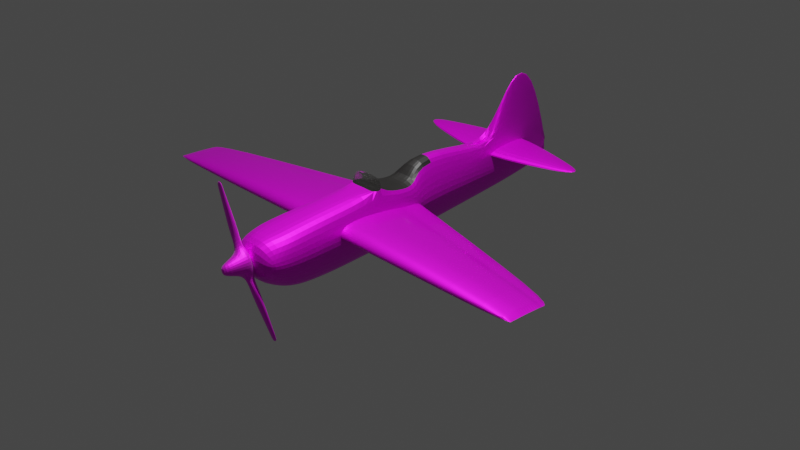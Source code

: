 # Source: StuntPlaneFinalCopy.blend  (saved by Blender 3.4.6; exported with 4.5.12 LTS)
import bpy
from mathutils import Matrix  # noqa: F401  (used for matrix-valued properties, if any)

bpy.ops.wm.read_factory_settings(use_empty=True)
scene = bpy.context.scene
scene.name = 'Scene'

# ---- collections
col_collection = bpy.data.collections.new('Collection'); scene.collection.children.link(col_collection)

# ---- images (referenced by path relative to the original .blend; pixels are not part of the script)
import os
ASSET_DIR = os.environ.get("B2B_ASSET_DIR", "")  # directory of the original .blend (textures are referenced by path, not embedded)
HERE = os.path.dirname(os.path.abspath(__file__))  # packed textures are extracted next to this script under _unpacked/

def load_image(name, relpath, width, height, colorspace="sRGB"):
    """Load a texture the original file referenced (path relative to the .blend, or extracted next to this script)."""
    p = next((c for c in (os.path.join(HERE, relpath), os.path.join(ASSET_DIR, relpath)) if relpath and os.path.exists(c)), "")
    if p:
        img = bpy.data.images.load(p, check_existing=True)
        img.name = name
    else:  # same state as the original file: an image datablock whose file is absent (Cycles renders it pink)
        img = bpy.data.images.new(name, width, height)
        img.source = "FILE"
        img.filepath = "//" + (relpath or name)
    img.colorspace_settings.name = colorspace
    return img
img_planecolour = load_image('PlaneColour', 'TexturePaint/PlaneColour.png', 1024, 1024, 'sRGB')
img_wing_base_color = load_image('Wing Base Color', 'TexturePaint/Wing Base Color.png', 1024, 1024, 'sRGB')
img_reartailwings_base_color = load_image('RearTailWings Base Color', 'TexturePaint/RearTailWings Base Color.png', 1024, 1024, 'sRGB')
img_propeller_base_color = load_image('Propeller Base Color', 'TexturePaint/Propeller Base Color.png', 1024, 1024, 'sRGB')

# ---- materials (node trees are filled in below, after node groups)
mat_planebody = bpy.data.materials.new('PlaneBody')
mat_planebody.alpha_threshold = 0.0
mat_planebody.use_backface_culling = True
mat_planebody.use_transparent_shadow = False
mat_planebody.roughness = 0.5
mat_planebody.line_color = (0.0, 0.0, 0.0, 1.0)
mat_glass = bpy.data.materials.new('Glass')
mat_glass.surface_render_method = 'BLENDED'
mat_glass.blend_method = 'BLEND'
mat_glass.refraction_depth = 2.0
mat_cabin = bpy.data.materials.new('Cabin')
mat_cabin.use_transparent_shadow = False
mat_wings = bpy.data.materials.new('Wings')
mat_wings.use_transparent_shadow = False
mat_reartailwing = bpy.data.materials.new('RearTailWing')
mat_reartailwing.use_transparent_shadow = False
mat_propeller = bpy.data.materials.new('Propeller')
mat_propeller.use_transparent_shadow = False

# ---- material node trees
mat_planebody.use_nodes = True; mat_planebody.node_tree.nodes.clear()
_N = mat_planebody.node_tree.nodes; _L = mat_planebody.node_tree.links
n0 = _N.new('ShaderNodeOutputMaterial'); n0.name = 'Material Output'; n0.location = (326, 844)
n1 = _N.new('ShaderNodeBsdfPrincipled'); n1.name = 'Principled BSDF'; n1.location = (36, 844)
n1.distribution = 'GGX'
n1.subsurface_method = 'RANDOM_WALK_SKIN'
n1.inputs[1].default_value = 0.8
n1.inputs[3].default_value = 1.45
n1.inputs[19].default_value = 0.2
n1.inputs[20].default_value = 0.02091
n1.inputs[27].default_value = (0.0, 0.0, 0.0, 1.0)
n1.inputs[28].default_value = 1.0
n2 = _N.new('ShaderNodeTexImage'); n2.name = 'Image Texture'; n2.location = (-254, 824)
n2.image = img_planecolour
_L.new(n1.outputs[0], n0.inputs[0])
_L.new(n2.outputs[0], n1.inputs[0])
n0.is_active_output = True
mat_glass.use_nodes = True; mat_glass.node_tree.nodes.clear()
_N = mat_glass.node_tree.nodes; _L = mat_glass.node_tree.links
n0 = _N.new('ShaderNodeBsdfPrincipled'); n0.name = 'Principled BSDF'; n0.location = (10, 300)
n0.distribution = 'GGX'
n0.subsurface_method = 'RANDOM_WALK_SKIN'
n0.inputs[0].default_value = (0.4367, 0.4386, 0.4095, 1.0)
n0.inputs[2].default_value = 0.1
n0.inputs[3].default_value = 1.45
n0.inputs[4].default_value = 0.4094
n0.inputs[18].default_value = 1.0
n0.inputs[27].default_value = (0.0, 0.0, 0.0, 1.0)
n1 = _N.new('ShaderNodeOutputMaterial'); n1.name = 'Material Output'; n1.location = (300, 300)
n1.target = 'CYCLES'
n2 = _N.new('ShaderNodeOutputMaterial'); n2.name = 'Material Output.001'; n2.location = (0, 0)
n2.target = 'EEVEE'
n3 = _N.new('ShaderNodeMixShader'); n3.name = 'Mix Shader'; n3.location = (0, 0)
n3.label = 'Disable Shadow'
n3.hide = True
n4 = _N.new('ShaderNodeLightPath'); n4.name = 'Light Path'; n4.location = (0, 0)
n4.hide = True
n5 = _N.new('ShaderNodeBsdfTransparent'); n5.name = 'Transparent BSDF'; n5.location = (0, 0)
n5.hide = True
_L.new(n0.outputs[0], n1.inputs[0])
_L.new(n0.outputs[0], n3.inputs[1])
_L.new(n3.outputs[0], n2.inputs[0])
_L.new(n4.outputs[1], n3.inputs[0])
_L.new(n5.outputs[0], n3.inputs[2])
n1.is_active_output = True
mat_cabin.use_nodes = True; mat_cabin.node_tree.nodes.clear()
_N = mat_cabin.node_tree.nodes; _L = mat_cabin.node_tree.links
n0 = _N.new('ShaderNodeBsdfPrincipled'); n0.name = 'Principled BSDF'; n0.location = (10, 300)
n0.distribution = 'GGX'
n0.subsurface_method = 'RANDOM_WALK_SKIN'
n0.inputs[0].default_value = (0.008075, 0.007351, 0.006912, 1.0)
n0.inputs[3].default_value = 1.45
n0.inputs[27].default_value = (0.0, 0.0, 0.0, 1.0)
n0.inputs[28].default_value = 1.0
n1 = _N.new('ShaderNodeOutputMaterial'); n1.name = 'Material Output'; n1.location = (300, 300)
_L.new(n0.outputs[0], n1.inputs[0])
n1.is_active_output = True
mat_wings.use_nodes = True; mat_wings.node_tree.nodes.clear()
_N = mat_wings.node_tree.nodes; _L = mat_wings.node_tree.links
n0 = _N.new('ShaderNodeBsdfPrincipled'); n0.name = 'Principled BSDF'; n0.location = (10, 300)
n0.distribution = 'GGX'
n0.subsurface_method = 'RANDOM_WALK_SKIN'
n0.inputs[1].default_value = 0.8
n0.inputs[3].default_value = 1.45
n0.inputs[18].default_value = 0.4
n0.inputs[19].default_value = 0.2216
n0.inputs[27].default_value = (0.0, 0.0, 0.0, 1.0)
n0.inputs[28].default_value = 1.0
n1 = _N.new('ShaderNodeOutputMaterial'); n1.name = 'Material Output'; n1.location = (300, 300)
n2 = _N.new('ShaderNodeTexImage'); n2.name = 'Image Texture'; n2.location = (-280, 280)
n2.image = img_wing_base_color
_L.new(n0.outputs[0], n1.inputs[0])
_L.new(n2.outputs[0], n0.inputs[0])
n1.is_active_output = True
mat_reartailwing.use_nodes = True; mat_reartailwing.node_tree.nodes.clear()
_N = mat_reartailwing.node_tree.nodes; _L = mat_reartailwing.node_tree.links
n0 = _N.new('ShaderNodeBsdfPrincipled'); n0.name = 'Principled BSDF'; n0.location = (10, 300)
n0.distribution = 'GGX'
n0.subsurface_method = 'RANDOM_WALK_SKIN'
n0.inputs[1].default_value = 0.8
n0.inputs[3].default_value = 1.45
n0.inputs[27].default_value = (0.0, 0.0, 0.0, 1.0)
n0.inputs[28].default_value = 1.0
n1 = _N.new('ShaderNodeOutputMaterial'); n1.name = 'Material Output'; n1.location = (300, 300)
n2 = _N.new('ShaderNodeTexImage'); n2.name = 'Image Texture'; n2.location = (-280, 280)
n2.image = img_reartailwings_base_color
_L.new(n0.outputs[0], n1.inputs[0])
_L.new(n2.outputs[0], n0.inputs[0])
n1.is_active_output = True
mat_propeller.use_nodes = True; mat_propeller.node_tree.nodes.clear()
_N = mat_propeller.node_tree.nodes; _L = mat_propeller.node_tree.links
n0 = _N.new('ShaderNodeBsdfPrincipled'); n0.name = 'Principled BSDF'; n0.location = (10, 300)
n0.distribution = 'GGX'
n0.subsurface_method = 'RANDOM_WALK_SKIN'
n0.inputs[1].default_value = 0.8
n0.inputs[3].default_value = 1.45
n0.inputs[13].default_value = 0.9
n0.inputs[19].default_value = 0.183
n0.inputs[20].default_value = 0.05727
n0.inputs[24].default_value = 0.1282
n0.inputs[27].default_value = (0.0, 0.0, 0.0, 1.0)
n0.inputs[28].default_value = 1.0
n1 = _N.new('ShaderNodeOutputMaterial'); n1.name = 'Material Output'; n1.location = (300, 300)
n2 = _N.new('ShaderNodeTexImage'); n2.name = 'Image Texture'; n2.location = (-280, 280)
n2.image = img_propeller_base_color
n3 = _N.new('ShaderNodeMix'); n3.name = 'Mix'; n3.location = (-260, 180)
n3.data_type = 'RGBA'
n3.inputs[0].default_value = 0.8
n3.inputs[7].default_value = (1.0, 1.0, 1.0, 1.0)
n4 = _N.new('ShaderNodeMix'); n4.name = 'Mix.001'; n4.location = (-160, 180)
n4.data_type = 'RGBA'
n4.inputs[0].default_value = 0.5455
n4.inputs[6].default_value = (1.0, 1.0, 1.0, 1.0)
_L.new(n0.outputs[0], n1.inputs[0])
_L.new(n2.outputs[0], n0.inputs[0])
_L.new(n2.outputs[0], n3.inputs[6])
_L.new(n3.outputs[2], n4.inputs[7])
_L.new(n4.outputs[2], n0.inputs[14])
n1.is_active_output = True

# ---- world
world_world = bpy.data.worlds.new('World'); scene.world = world_world
world_world.use_nodes = True; world_world.node_tree.nodes.clear()
_N = world_world.node_tree.nodes; _L = world_world.node_tree.links
n0 = _N.new('ShaderNodeOutputWorld'); n0.name = 'World Output'; n0.location = (300, 300)
n1 = _N.new('ShaderNodeBackground'); n1.name = 'Background'; n1.location = (10, 300)
n1.inputs[0].default_value = (0.05088, 0.05088, 0.05088, 1.0)
_L.new(n1.outputs[0], n0.inputs[0])
n0.is_active_output = True
world_world.color = (0.05088, 0.05088, 0.05088)
world_world.use_sun_shadow = False
world_world.sun_shadow_jitter_overblur = 0.0

# ---- cameras
cam_camera = bpy.data.cameras.new('Camera')
cam_camera.clip_end = 100.0
cam_camera.ortho_scale = 7.314

# ---- lights
light_light = bpy.data.lights.new('Light', 'AREA')
light_light.transmission_factor = 0.0
light_light.energy = 785.4
light_light.shadow_soft_size = 0.1
light_light.shadow_maximum_resolution = 0.006
light_light.use_absolute_resolution = True
light_light.size = 0.1
light_light.size_y = 0.1

# ---- meshes
me_cube = bpy.data.meshes.new('Cube')
me_cube.from_pydata([(0.02737, 2.253, 0.2638), (0.02737, 2.253, 0.04115), (0.1074, -1.903, 0.3734), (0.1074, -1.903, 0.03167), (0.0, 2.253, 0.2638), (0.0, 2.253, 0.04115), (0.0, -1.903, 0.3734), (0.0, -1.903, 0.03167), (0.0, -0.3607, -0.153), (0.183, -0.3607, 0.508), (0.0, -0.3607, 0.508), (0.183, -0.3607, -0.153), (0.0, 0.0801, 0.4292), (0.166, 0.0801, -0.1243), (0.0, 0.0801, -0.1243), (0.166, 0.0801, 0.4292), (0.0, 0.1982, 0.6734), (0.16, 0.1982, -0.1165), (0.0, 0.1982, -0.1165), (0.07003, 0.1982, 0.6734), (0.0, -1.422, -0.1688), (0.2221, -1.422, 0.445), (0.0, -1.422, 0.445), (0.2221, -1.422, -0.1688), (0.0, 1.225, 0.4686), (0.1048, 1.225, -0.04544), (0.0, 1.225, -0.04544), (0.1048, 1.225, 0.4686), (0.0, 1.428, 0.4122), (0.09102, 1.428, -0.02969), (0.0, 1.428, -0.02969), (0.09102, 1.428, 0.4122), (0.0, -1.018, 0.4795), (0.2114, -1.018, -0.1812), (0.0, -1.018, -0.1812), (0.2114, -1.018, 0.4795), (0.0, -1.628, -0.1067), (0.2254, -1.628, 0.4192), (0.0, -1.628, 0.4192), (0.2254, -1.628, -0.1067), (0.03945, 2.253, 0.2011), (0.03945, 2.253, 0.1471), (0.2843, -1.828, 0.2276), (0.2843, -1.828, 0.1448), (0.3169, -1.628, 0.2387), (0.128, 1.428, 0.1299), (0.2334, 0.0801, 0.2411), (0.2573, -0.3607, 0.2602), (0.2973, -1.018, 0.09319), (0.2573, -0.3607, 0.1), (0.2334, 0.0801, 0.107), (0.225, 0.1982, 0.3003), (0.225, 0.1982, 0.1089), (0.1474, 1.225, 0.2507), (0.2973, -1.018, 0.2533), (0.3124, -1.422, 0.245), (0.3169, -1.628, 0.1112), (0.3124, -1.422, 0.0962), (0.1474, 1.225, 0.1261), (0.128, 1.428, 0.237), (0.0, -0.135, -0.1383), (0.2141, -0.135, 0.4676), (0.0, -0.135, 0.4264), (0.1743, -0.135, -0.1383), (0.2451, -0.135, 0.2505), (0.2451, -0.135, 0.1036), (0.0, 1.629, 1.165), (0.0, 1.961, 1.16), (0.01326, 1.961, 1.16), (0.01326, 1.629, 1.165), (0.01326, 1.339, 0.5817), (0.0, 1.339, 0.5817), (0.0, -0.4764, 0.503), (0.188, -0.4764, -0.1579), (0.0, -0.4764, -0.1579), (0.188, -0.5095, 0.503), (0.2644, -0.4764, 0.09883), (0.2644, -0.4764, 0.259), (0.0, -0.4048, 0.6229), (0.0, -0.3859, 0.6279), (0.183, -0.3859, 0.6279), (0.188, -0.438, 0.6229), (-0.02737, 2.253, 0.2638), (-0.02737, 2.253, 0.04115), (-0.1074, -1.903, 0.3734), (-0.1074, -1.903, 0.03167), (-0.183, -0.3607, 0.508), (-0.183, -0.3607, -0.153), (-0.166, 0.0801, -0.1243), (-0.166, 0.0801, 0.4292), (-0.16, 0.1982, -0.1165), (-0.07003, 0.1982, 0.6734), (-0.2221, -1.422, 0.445), (-0.2221, -1.422, -0.1688), (-0.1048, 1.225, -0.04544), (-0.1048, 1.225, 0.4686), (-0.09102, 1.428, -0.02969), (-0.09102, 1.428, 0.4122), (-0.2114, -1.018, -0.1812), (-0.2114, -1.018, 0.4795), (-0.2254, -1.628, 0.4192), (-0.2254, -1.628, -0.1067), (-0.03945, 2.253, 0.2011), (-0.03945, 2.253, 0.1471), (-0.2843, -1.828, 0.2276), (-0.2843, -1.828, 0.1448), (-0.3169, -1.628, 0.2387), (-0.128, 1.428, 0.1299), (-0.2334, 0.0801, 0.2411), (-0.2573, -0.3607, 0.2602), (-0.2973, -1.018, 0.09319), (-0.2573, -0.3607, 0.1), (-0.2334, 0.0801, 0.107), (-0.225, 0.1982, 0.3003), (-0.225, 0.1982, 0.1089), (-0.1474, 1.225, 0.2507), (-0.2973, -1.018, 0.2533), (-0.3124, -1.422, 0.245), (-0.3169, -1.628, 0.1112), (-0.3124, -1.422, 0.0962), (-0.1474, 1.225, 0.1261), (-0.128, 1.428, 0.237), (-0.2141, -0.135, 0.4676), (-0.1743, -0.135, -0.1383), (-0.2451, -0.135, 0.2505), (-0.2451, -0.135, 0.1036), (-0.01326, 1.961, 1.16), (-0.01326, 1.629, 1.165), (-0.01326, 1.339, 0.5817), (-0.188, -0.4764, -0.1579), (-0.188, -0.5095, 0.503), (-0.2644, -0.4764, 0.09883), (-0.2644, -0.4764, 0.259), (-0.183, -0.3859, 0.6279), (-0.188, -0.438, 0.6229)], [], [(37, 38, 6, 2), (3, 2, 6, 7), (36, 39, 3, 7), (23, 33, 48, 57), (5, 4, 0, 1), (21, 37, 44, 55), (60, 63, 11, 8), (61, 62, 10, 9), (19, 16, 12, 15), (18, 17, 13, 14), (1, 0, 40, 41), (73, 11, 49, 76), (26, 25, 17, 18), (27, 24, 16, 19), (19, 15, 46, 51), (34, 33, 23, 20), (35, 32, 22, 21), (0, 4, 67, 68), (30, 29, 25, 26), (37, 2, 42, 44), (27, 19, 51, 53), (5, 1, 29, 30), (28, 24, 71, 66), (75, 72, 32, 35), (74, 73, 33, 34), (39, 23, 57, 56), (31, 27, 53, 59), (20, 23, 39, 36), (21, 22, 38, 37), (56, 44, 42, 43), (65, 64, 47, 49), (52, 51, 46, 50), (58, 53, 51, 52), (48, 54, 55, 57), (45, 59, 53, 58), (41, 40, 59, 45), (76, 77, 54, 48), (57, 55, 44, 56), (25, 29, 45, 58), (29, 1, 41, 45), (2, 3, 43, 42), (17, 25, 58, 52), (35, 21, 55, 54), (3, 39, 56, 43), (13, 17, 52, 50), (75, 35, 54, 77), (63, 13, 50, 65), (0, 31, 59, 40), (61, 9, 47, 64), (15, 61, 64, 46), (11, 63, 65, 49), (50, 46, 64, 65), (15, 12, 62, 61), (14, 13, 63, 60), (69, 66, 71, 70), (68, 67, 66, 69), (27, 31, 69, 70), (31, 0, 68, 69), (24, 27, 70, 71), (4, 28, 66, 67), (9, 75, 77, 47), (49, 47, 77, 76), (8, 11, 73, 74), (9, 10, 79, 80), (33, 73, 76, 48), (80, 79, 78, 81), (72, 75, 81, 78), (75, 9, 80, 81), (100, 84, 6, 38), (85, 7, 6, 84), (36, 7, 85, 101), (93, 119, 110, 98), (5, 83, 82, 4), (92, 117, 106, 100), (60, 8, 87, 123), (122, 86, 10, 62), (91, 89, 12, 16), (18, 14, 88, 90), (83, 103, 102, 82), (129, 131, 111, 87), (26, 18, 90, 94), (95, 91, 16, 24), (91, 113, 108, 89), (34, 20, 93, 98), (99, 92, 22, 32), (82, 126, 67, 4), (30, 26, 94, 96), (100, 106, 104, 84), (95, 115, 113, 91), (5, 30, 96, 83), (130, 99, 32, 72), (74, 34, 98, 129), (101, 118, 119, 93), (97, 121, 115, 95), (20, 36, 101, 93), (92, 100, 38, 22), (118, 105, 104, 106), (125, 111, 109, 124), (114, 112, 108, 113), (120, 114, 113, 115), (110, 119, 117, 116), (107, 120, 115, 121), (103, 107, 121, 102), (131, 110, 116, 132), (119, 118, 106, 117), (94, 120, 107, 96), (96, 107, 103, 83), (84, 104, 105, 85), (90, 114, 120, 94), (99, 116, 117, 92), (85, 105, 118, 101), (88, 112, 114, 90), (130, 132, 116, 99), (123, 125, 112, 88), (82, 102, 121, 97), (122, 124, 109, 86), (89, 108, 124, 122), (87, 111, 125, 123), (112, 125, 124, 108), (89, 122, 62, 12), (14, 60, 123, 88), (127, 128, 71, 66), (126, 127, 66, 67), (95, 128, 127, 97), (97, 127, 126, 82), (24, 71, 128, 95), (86, 109, 132, 130), (111, 131, 132, 109), (8, 74, 129, 87), (86, 133, 79, 10), (98, 110, 131, 129), (133, 134, 78, 79), (72, 78, 134, 130), (130, 134, 133, 86), (86, 10, 9, 75, 72, 130)])
me_cube.polygons.foreach_set('material_index', [0, 0, 0, 0, 0, 0, 0, 2, 2, 0, 0, 0, 0, 0, 0, 0, 0, 0, 0, 0, 0, 0, 0, 0, 0, 0, 0, 0, 0, 0, 0, 0, 0, 0, 0, 0, 0, 0, 0, 0, 0, 0, 0, 0, 0, 0, 0, 0, 0, 0, 0, 0, 2, 0, 0, 0, 0, 0, 0, 0, 0, 0, 0, 1, 0, 1, 1, 1, 0, 0, 0, 0, 0, 0, 0, 2, 2, 0, 0, 0, 0, 0, 0, 0, 0, 0, 0, 0, 0, 0, 0, 0, 0, 0, 0, 0, 0, 0, 0, 0, 0, 0, 0, 0, 0, 0, 0, 0, 0, 0, 0, 0, 0, 0, 0, 0, 0, 0, 0, 2, 0, 0, 0, 0, 0, 0, 0, 0, 0, 1, 0, 1, 1, 1, 2])
_uv = me_cube.uv_layers.new(name='UVMap')
_uv.uv.foreach_set('vector', [0.05904, 0.582, 0.03547, 0.582, 0.03547, 0.5532, 0.04671, 0.5532, 0.3119, 0.6224, 0.3461, 0.6224, 0.3461, 0.6337, 0.3119, 0.6337, 0.6285, 0.4172, 0.6521, 0.4172, 0.6397, 0.4462, 0.6285, 0.4462, 0.57, 0.05962, 0.5749, 0.1017, 0.5465, 0.1038, 0.5425, 0.06161, 0.2759, 0.5532, 0.2759, 0.5763, 0.273, 0.5763, 0.273, 0.5532, 0.5061, 0.06513, 0.5069, 0.04347, 0.5258, 0.04146, 0.527, 0.06294, 0.6285, 0.261, 0.6467, 0.261, 0.6476, 0.2846, 0.6285, 0.2846, 0.4146, 0.6275, 0.3923, 0.6274, 0.3923, 0.6039, 0.4114, 0.6039, 0.3979, 0.6838, 0.3979, 0.6911, 0.3699, 0.6911, 0.3699, 0.6737, 0.6285, 0.2263, 0.6452, 0.2263, 0.6459, 0.2386, 0.6285, 0.2386, 0.273, 0.5532, 0.273, 0.5763, 0.2718, 0.5698, 0.2718, 0.5642, 0.5774, 0.1583, 0.5779, 0.1704, 0.5516, 0.1724, 0.5507, 0.1603, 0.6285, 0.1191, 0.6395, 0.1191, 0.6452, 0.2263, 0.6285, 0.2263, 0.2022, 0.6603, 0.1913, 0.6603, 0.1913, 0.5532, 0.1986, 0.5532, 0.4967, 0.2365, 0.5212, 0.2216, 0.5409, 0.2196, 0.5358, 0.2325, 0.6285, 0.3532, 0.6506, 0.3532, 0.6517, 0.3955, 0.6285, 0.3955, 0.05758, 0.6459, 0.03547, 0.6459, 0.03547, 0.6035, 0.0587, 0.6035, 0.273, 0.5763, 0.2759, 0.5763, 0.2759, 0.6731, 0.2745, 0.6731, 0.6285, 0.09796, 0.638, 0.09796, 0.6395, 0.1191, 0.6285, 0.1191, 0.5069, 0.04347, 0.509, 0.01498, 0.5251, 0.02066, 0.5258, 0.04146, 0.5274, 0.3414, 0.4967, 0.2365, 0.5358, 0.2325, 0.5502, 0.3393, 0.6285, 0.01191, 0.6314, 0.01191, 0.638, 0.09796, 0.6285, 0.09796, 0.3987, 0.5583, 0.3966, 0.5801, 0.3829, 0.5705, 0.3175, 0.5515, 0.05513, 0.7025, 0.03547, 0.7025, 0.03547, 0.6459, 0.05758, 0.6459, 0.6285, 0.2967, 0.6482, 0.2967, 0.6506, 0.3532, 0.6285, 0.3532, 0.5617, 0.03875, 0.57, 0.05962, 0.5425, 0.06161, 0.5391, 0.04031, 0.5351, 0.362, 0.5274, 0.3414, 0.5502, 0.3393, 0.5534, 0.3603, 0.6285, 0.3955, 0.6517, 0.3955, 0.6521, 0.4172, 0.6285, 0.4172, 0.0587, 0.6035, 0.03547, 0.6035, 0.03547, 0.582, 0.05904, 0.582, 0.5391, 0.04031, 0.5258, 0.04146, 0.5251, 0.02066, 0.5337, 0.01992, 0.5533, 0.1959, 0.538, 0.1973, 0.535, 0.1738, 0.5516, 0.1724, 0.5557, 0.2308, 0.5358, 0.2325, 0.5409, 0.2196, 0.5549, 0.2184, 0.5631, 0.3382, 0.5502, 0.3393, 0.5358, 0.2325, 0.5557, 0.2308, 0.5465, 0.1038, 0.5298, 0.1052, 0.527, 0.06294, 0.5425, 0.06161, 0.5645, 0.3593, 0.5534, 0.3603, 0.5502, 0.3393, 0.5631, 0.3382, 0.5701, 0.4457, 0.5645, 0.4462, 0.5534, 0.3603, 0.5645, 0.3593, 0.5507, 0.1603, 0.5341, 0.1617, 0.5298, 0.1052, 0.5465, 0.1038, 0.5425, 0.06161, 0.527, 0.06294, 0.5258, 0.04146, 0.5391, 0.04031, 0.5809, 0.3368, 0.5811, 0.3581, 0.5645, 0.3593, 0.5631, 0.3382, 0.5811, 0.3581, 0.5811, 0.4448, 0.5701, 0.4457, 0.5645, 0.3593, 0.3461, 0.6224, 0.3119, 0.6224, 0.3255, 0.6039, 0.3337, 0.6039, 0.5791, 0.229, 0.5809, 0.3368, 0.5631, 0.3382, 0.5557, 0.2308, 0.5061, 0.1076, 0.5061, 0.06513, 0.527, 0.06294, 0.5298, 0.1052, 0.5446, 0.01191, 0.5617, 0.03875, 0.5391, 0.04031, 0.5337, 0.01992, 0.5789, 0.2166, 0.5791, 0.229, 0.5557, 0.2308, 0.5549, 0.2184, 0.5085, 0.1643, 0.5061, 0.1076, 0.5298, 0.1052, 0.5341, 0.1617, 0.5784, 0.1941, 0.5789, 0.2166, 0.5549, 0.2184, 0.5533, 0.1959, 0.5579, 0.4468, 0.5351, 0.362, 0.5534, 0.3603, 0.5645, 0.4462, 0.5153, 0.1994, 0.5091, 0.1764, 0.535, 0.1738, 0.538, 0.1973, 0.5212, 0.2216, 0.5153, 0.1994, 0.538, 0.1973, 0.5409, 0.2196, 0.5779, 0.1704, 0.5784, 0.1941, 0.5533, 0.1959, 0.5516, 0.1724, 0.5549, 0.2184, 0.5409, 0.2196, 0.538, 0.1973, 0.5533, 0.1959, 0.4096, 0.6499, 0.3923, 0.6499, 0.3923, 0.6274, 0.4146, 0.6275, 0.6285, 0.2386, 0.6459, 0.2386, 0.6467, 0.261, 0.6285, 0.261, 0.2384, 0.6351, 0.237, 0.6351, 0.237, 0.5679, 0.2384, 0.5679, 0.7148, 0.5685, 0.7134, 0.5685, 0.7134, 0.5338, 0.7148, 0.5338, 0.5274, 0.3414, 0.5351, 0.362, 0.4584, 0.3901, 0.5165, 0.3546, 0.5351, 0.362, 0.5579, 0.4468, 0.4619, 0.4246, 0.4584, 0.3901, 0.237, 0.5532, 0.248, 0.5532, 0.2384, 0.5679, 0.237, 0.5679, 0.3987, 0.4707, 0.3987, 0.5583, 0.3175, 0.5515, 0.3119, 0.5173, 0.5091, 0.1764, 0.5085, 0.1643, 0.5341, 0.1617, 0.535, 0.1738, 0.5516, 0.1724, 0.535, 0.1738, 0.5341, 0.1617, 0.5507, 0.1603, 0.6285, 0.2846, 0.6476, 0.2846, 0.6482, 0.2967, 0.6285, 0.2967, 0.4345, 0.6737, 0.4345, 0.6928, 0.4217, 0.6928, 0.4217, 0.6737, 0.5749, 0.1017, 0.5774, 0.1583, 0.5507, 0.1603, 0.5465, 0.1038, 0.714, 0.4712, 0.714, 0.4903, 0.712, 0.4903, 0.712, 0.4706, 0.1945, 0.7037, 0.1945, 0.7234, 0.1803, 0.7234, 0.1803, 0.7037, 0.5085, 0.1643, 0.5091, 0.1764, 0.4963, 0.1748, 0.4967, 0.1728, 0.01191, 0.582, 0.02424, 0.5532, 0.03547, 0.5532, 0.03547, 0.582, 0.3119, 0.6449, 0.3119, 0.6337, 0.3461, 0.6337, 0.3461, 0.6449, 0.6285, 0.4172, 0.6285, 0.4462, 0.6173, 0.4462, 0.6049, 0.4172, 0.4235, 0.3991, 0.396, 0.3971, 0.3999, 0.3549, 0.4284, 0.357, 0.2759, 0.5532, 0.2788, 0.5532, 0.2788, 0.5763, 0.2759, 0.5763, 0.3595, 0.3936, 0.3805, 0.3957, 0.3793, 0.4172, 0.3604, 0.4152, 0.6285, 0.261, 0.6285, 0.2846, 0.6094, 0.2846, 0.6103, 0.261, 0.3699, 0.6275, 0.3731, 0.6039, 0.3923, 0.6039, 0.3923, 0.6274, 0.3979, 0.6984, 0.3699, 0.7084, 0.3699, 0.6911, 0.3979, 0.6911, 0.6285, 0.2263, 0.6285, 0.2386, 0.6111, 0.2386, 0.6118, 0.2263, 0.2788, 0.5532, 0.28, 0.5642, 0.28, 0.5698, 0.2788, 0.5763, 0.4308, 0.3004, 0.4042, 0.2984, 0.4051, 0.2863, 0.4314, 0.2883, 0.6285, 0.1191, 0.6285, 0.2263, 0.6118, 0.2263, 0.6175, 0.1191, 0.1803, 0.6603, 0.1839, 0.5532, 0.1913, 0.5532, 0.1913, 0.6603, 0.3502, 0.2222, 0.3893, 0.2262, 0.3944, 0.2391, 0.3747, 0.2371, 0.6285, 0.3532, 0.6285, 0.3955, 0.6053, 0.3955, 0.6064, 0.3532, 0.01337, 0.6459, 0.01225, 0.6035, 0.03547, 0.6035, 0.03547, 0.6459, 0.2788, 0.5763, 0.2773, 0.6731, 0.2759, 0.6731, 0.2759, 0.5763, 0.6285, 0.09796, 0.6285, 0.1191, 0.6175, 0.1191, 0.619, 0.09796, 0.3604, 0.4152, 0.3793, 0.4172, 0.3786, 0.438, 0.3625, 0.4438, 0.3809, 0.1173, 0.4036, 0.1194, 0.3893, 0.2262, 0.3502, 0.2222, 0.6285, 0.01191, 0.6285, 0.09796, 0.619, 0.09796, 0.6256, 0.01191, 0.01582, 0.7025, 0.01337, 0.6459, 0.03547, 0.6459, 0.03547, 0.7025, 0.6285, 0.2967, 0.6285, 0.3532, 0.6064, 0.3532, 0.6088, 0.2967, 0.4151, 0.42, 0.3926, 0.4184, 0.396, 0.3971, 0.4235, 0.3991, 0.3886, 0.09669, 0.4068, 0.09841, 0.4036, 0.1194, 0.3809, 0.1173, 0.6285, 0.3955, 0.6285, 0.4172, 0.6049, 0.4172, 0.6053, 0.3955, 0.01225, 0.6035, 0.01191, 0.582, 0.03547, 0.582, 0.03547, 0.6035, 0.3926, 0.4184, 0.3872, 0.4388, 0.3786, 0.438, 0.3793, 0.4172, 0.4068, 0.2627, 0.4051, 0.2863, 0.3884, 0.2849, 0.3915, 0.2614, 0.4092, 0.2279, 0.4083, 0.2403, 0.3944, 0.2391, 0.3893, 0.2262, 0.4166, 0.1205, 0.4092, 0.2279, 0.3893, 0.2262, 0.4036, 0.1194, 0.3999, 0.3549, 0.396, 0.3971, 0.3805, 0.3957, 0.3833, 0.3535, 0.418, 0.09938, 0.4166, 0.1205, 0.4036, 0.1194, 0.4068, 0.09841, 0.4236, 0.01301, 0.418, 0.09938, 0.4068, 0.09841, 0.4179, 0.01252, 0.4042, 0.2984, 0.3999, 0.3549, 0.3833, 0.3535, 0.3875, 0.297, 0.396, 0.3971, 0.3926, 0.4184, 0.3793, 0.4172, 0.3805, 0.3957, 0.4344, 0.1219, 0.4166, 0.1205, 0.418, 0.09938, 0.4346, 0.1007, 0.4346, 0.1007, 0.418, 0.09938, 0.4236, 0.01301, 0.4346, 0.01391, 0.3461, 0.6449, 0.3337, 0.6634, 0.3255, 0.6634, 0.3119, 0.6449, 0.4326, 0.2297, 0.4092, 0.2279, 0.4166, 0.1205, 0.4344, 0.1219, 0.3596, 0.3511, 0.3833, 0.3535, 0.3805, 0.3957, 0.3595, 0.3936, 0.3981, 0.4469, 0.3872, 0.4388, 0.3926, 0.4184, 0.4151, 0.42, 0.4324, 0.2421, 0.4083, 0.2403, 0.4092, 0.2279, 0.4326, 0.2297, 0.362, 0.2945, 0.3875, 0.297, 0.3833, 0.3535, 0.3596, 0.3511, 0.4319, 0.2646, 0.4068, 0.2627, 0.4083, 0.2403, 0.4324, 0.2421, 0.4114, 0.01191, 0.4179, 0.01252, 0.4068, 0.09841, 0.3886, 0.09669, 0.3688, 0.2593, 0.3915, 0.2614, 0.3884, 0.2849, 0.3625, 0.2824, 0.3747, 0.2371, 0.3944, 0.2391, 0.3915, 0.2614, 0.3688, 0.2593, 0.4314, 0.2883, 0.4051, 0.2863, 0.4068, 0.2627, 0.4319, 0.2646, 0.4083, 0.2403, 0.4068, 0.2627, 0.3915, 0.2614, 0.3944, 0.2391, 0.3749, 0.6499, 0.3699, 0.6275, 0.3923, 0.6274, 0.3923, 0.6499, 0.6285, 0.2386, 0.6285, 0.261, 0.6103, 0.261, 0.6111, 0.2386, 0.2356, 0.6351, 0.2356, 0.5679, 0.237, 0.5679, 0.237, 0.6351, 0.712, 0.5685, 0.712, 0.5338, 0.7134, 0.5338, 0.7134, 0.5685, 0.3809, 0.1173, 0.37, 0.1041, 0.3119, 0.06867, 0.3886, 0.09669, 0.3886, 0.09669, 0.3119, 0.06867, 0.3154, 0.03415, 0.4114, 0.01191, 0.237, 0.5532, 0.237, 0.5679, 0.2356, 0.5679, 0.226, 0.5532, 0.3625, 0.2824, 0.3884, 0.2849, 0.3875, 0.297, 0.362, 0.2945, 0.4051, 0.2863, 0.4042, 0.2984, 0.3875, 0.297, 0.3884, 0.2849, 0.6285, 0.2846, 0.6285, 0.2967, 0.6088, 0.2967, 0.6094, 0.2846, 0.4345, 0.712, 0.4217, 0.712, 0.4217, 0.6928, 0.4345, 0.6928, 0.4284, 0.357, 0.3999, 0.3549, 0.4042, 0.2984, 0.4308, 0.3004, 0.714, 0.5094, 0.712, 0.51, 0.712, 0.4903, 0.714, 0.4903, 0.1945, 0.7037, 0.1803, 0.7037, 0.1803, 0.6841, 0.1945, 0.6841, 0.362, 0.2945, 0.3502, 0.2859, 0.3498, 0.2839, 0.3625, 0.2824, 0.0, 0.0, 0.0, 0.0, 0.0, 0.0, 0.0, 0.0, 0.0, 0.0, 0.0, 0.0])
me_cube.materials.append(mat_planebody)
me_cube.materials.append(mat_glass)
me_cube.materials.append(mat_cabin)
me_cube.use_mirror_x = True
me_cube.use_mirror_vertex_groups = False
me_cube.update()
me_plane = bpy.data.meshes.new('Plane')
me_plane.from_pydata([(-1.014, 0.2277, 0.0), (0.1775, 0.1957, 0.0), (-1.014, 0.2817, 0.0), (0.1011, 0.2429, 0.0), (-0.8535, 0.1653, 0.0), (-0.8535, 0.3408, 0.0), (-0.6642, 0.1636, 0.0), (-0.6642, 0.3425, 0.0), (-0.4698, 0.1703, 0.0), (-0.4698, 0.3222, 0.0), (-0.1987, 0.1838, 0.0), (-0.1987, 0.2868, 0.0), (-0.1513, 0.1838, 0.0), (-0.1513, 0.2665, 0.0), (-0.9338, 0.3265, 0.0), (-0.9338, 0.1855, 0.0), (-1.031, 0.2645, 2.475), (-1.031, 0.2344, 2.475), (-0.6196, 0.21, 2.475), (-0.4627, 0.2166, 2.475), (-0.539, 0.2429, 2.475), (-0.9932, 0.2894, 2.475), (-0.9932, 0.2109, 2.475), (-0.9548, 0.1997, 2.475), (-0.8645, 0.2983, 2.475), (-0.9548, 0.2974, 2.475), (-0.8645, 0.1987, 2.475), (-0.7717, 0.287, 2.475), (-0.7717, 0.2025, 2.475), (-0.6423, 0.2673, 2.475), (-0.6423, 0.21, 2.475), (-0.6196, 0.256, 2.475), (-1.031, 0.2645, -2.475), (-1.031, 0.2344, -2.475), (-0.6196, 0.21, -2.475), (-0.4627, 0.2166, -2.475), (-0.539, 0.2429, -2.475), (-0.9932, 0.2894, -2.475), (-0.9932, 0.2109, -2.475), (-0.9548, 0.1997, -2.475), (-0.8645, 0.2983, -2.475), (-0.9548, 0.2974, -2.475), (-0.8645, 0.1987, -2.475), (-0.7717, 0.287, -2.475), (-0.7717, 0.2025, -2.475), (-0.6423, 0.2673, -2.475), (-0.6423, 0.21, -2.475), (-0.6196, 0.256, -2.475)], [], [(12, 13, 3, 1), (15, 14, 5, 4), (4, 5, 7, 6), (6, 7, 9, 8), (8, 9, 11, 10), (10, 11, 13, 12), (0, 2, 14, 15), (18, 19, 20, 31), (22, 23, 25, 21), (23, 26, 24, 25), (26, 28, 27, 24), (28, 30, 29, 27), (30, 18, 31, 29), (17, 22, 21, 16), (0, 15, 22, 17), (8, 10, 30, 28), (13, 11, 29, 31), (4, 6, 26, 23), (2, 0, 17, 16), (9, 7, 24, 27), (12, 1, 19, 18), (10, 12, 18, 30), (1, 3, 20, 19), (3, 13, 31, 20), (6, 8, 28, 26), (14, 2, 16, 21), (11, 9, 27, 29), (15, 4, 23, 22), (5, 14, 21, 25), (7, 5, 25, 24), (34, 47, 36, 35), (38, 37, 41, 39), (39, 41, 40, 42), (42, 40, 43, 44), (44, 43, 45, 46), (46, 45, 47, 34), (33, 32, 37, 38), (0, 33, 38, 15), (8, 44, 46, 10), (13, 47, 45, 11), (4, 39, 42, 6), (2, 32, 33, 0), (9, 43, 40, 7), (12, 34, 35, 1), (10, 46, 34, 12), (1, 35, 36, 3), (3, 36, 47, 13), (6, 42, 44, 8), (14, 37, 32, 2), (11, 45, 43, 9), (15, 38, 39, 4), (5, 41, 37, 14), (7, 40, 41, 5)])
_uv = me_plane.uv_layers.new(name='UVMap')
_uv.uv.foreach_set('vector', [0.1394, 0.6433, 0.1481, 0.6434, 0.1454, 0.6698, 0.1403, 0.6777, 0.1403, 0.5615, 0.1551, 0.5617, 0.1565, 0.5701, 0.1381, 0.5699, 0.1381, 0.5699, 0.1565, 0.5701, 0.1565, 0.5899, 0.1378, 0.5897, 0.1378, 0.5897, 0.1565, 0.5899, 0.1542, 0.6102, 0.1383, 0.61, 0.1383, 0.61, 0.1542, 0.6102, 0.1502, 0.6385, 0.1395, 0.6384, 0.1395, 0.6384, 0.1502, 0.6385, 0.1481, 0.6434, 0.1394, 0.6433, 0.1448, 0.5532, 0.1505, 0.5532, 0.1551, 0.5617, 0.1403, 0.5615, 0.7127, 0.3906, 0.7132, 0.3742, 0.716, 0.3821, 0.7175, 0.3905, 0.7132, 0.4296, 0.7119, 0.4256, 0.7222, 0.4255, 0.7214, 0.4295, 0.7119, 0.4256, 0.7118, 0.4162, 0.7222, 0.4161, 0.7222, 0.4255, 0.7118, 0.4162, 0.712, 0.4065, 0.7209, 0.4064, 0.7222, 0.4161, 0.712, 0.4065, 0.7127, 0.3929, 0.7187, 0.3929, 0.7209, 0.4064, 0.7127, 0.3929, 0.7127, 0.3906, 0.7175, 0.3905, 0.7187, 0.3929, 0.7157, 0.4336, 0.7132, 0.4296, 0.7214, 0.4295, 0.7188, 0.4336, 0.01379, 0.2706, 0.02255, 0.2706, 0.01612, 0.5294, 0.01191, 0.5294, 0.07099, 0.2706, 0.09909, 0.2706, 0.05267, 0.5294, 0.03926, 0.5294, 0.1971, 0.2706, 0.2023, 0.2706, 0.2478, 0.5294, 0.2453, 0.5294, 0.0311, 0.2706, 0.05082, 0.2706, 0.02964, 0.5294, 0.02022, 0.5294, 0.6825, 0.7294, 0.6882, 0.7294, 0.6875, 0.9881, 0.6843, 0.9881, 0.2309, 0.2706, 0.2513, 0.2706, 0.2713, 0.5294, 0.2615, 0.5294, 0.104, 0.2706, 0.1381, 0.2706, 0.0713, 0.5294, 0.05502, 0.5294, 0.09909, 0.2706, 0.104, 0.2706, 0.05502, 0.5294, 0.05267, 0.5294, 0.162, 0.2706, 0.1706, 0.2706, 0.2368, 0.5294, 0.2285, 0.5294, 0.1706, 0.2706, 0.1971, 0.2706, 0.2453, 0.5294, 0.2368, 0.5294, 0.05082, 0.2706, 0.07099, 0.2706, 0.03926, 0.5294, 0.02964, 0.5294, 0.2789, 0.2706, 0.2865, 0.2706, 0.2881, 0.5294, 0.2845, 0.5294, 0.2023, 0.2706, 0.2309, 0.2706, 0.2615, 0.5294, 0.2478, 0.5294, 0.02255, 0.2706, 0.0311, 0.2706, 0.02022, 0.5294, 0.01612, 0.5294, 0.2708, 0.2706, 0.2789, 0.2706, 0.2845, 0.5294, 0.2806, 0.5294, 0.2513, 0.2706, 0.2708, 0.2706, 0.2806, 0.5294, 0.2713, 0.5294, 0.227, 0.702, 0.2318, 0.702, 0.2303, 0.7104, 0.2275, 0.7184, 0.2275, 0.6629, 0.2357, 0.663, 0.2365, 0.667, 0.2262, 0.6669, 0.2262, 0.6669, 0.2365, 0.667, 0.2365, 0.6765, 0.226, 0.6764, 0.226, 0.6764, 0.2365, 0.6765, 0.2352, 0.6862, 0.2263, 0.6861, 0.2263, 0.6861, 0.2352, 0.6862, 0.233, 0.6997, 0.227, 0.6996, 0.227, 0.6996, 0.233, 0.6997, 0.2318, 0.702, 0.227, 0.702, 0.23, 0.6589, 0.2331, 0.659, 0.2357, 0.663, 0.2275, 0.6629, 0.01379, 0.2706, 0.01191, 0.01191, 0.01612, 0.01191, 0.02255, 0.2706, 0.07099, 0.2706, 0.03926, 0.01191, 0.05267, 0.01191, 0.09909, 0.2706, 0.1971, 0.2706, 0.2453, 0.01191, 0.2478, 0.01191, 0.2023, 0.2706, 0.0311, 0.2706, 0.02022, 0.01191, 0.02964, 0.01191, 0.05082, 0.2706, 0.6825, 0.7294, 0.6843, 0.4706, 0.6875, 0.4706, 0.6882, 0.7294, 0.2309, 0.2706, 0.2615, 0.01191, 0.2713, 0.01191, 0.2513, 0.2706, 0.104, 0.2706, 0.05502, 0.01191, 0.0713, 0.01191, 0.1381, 0.2706, 0.09909, 0.2706, 0.05267, 0.01191, 0.05502, 0.01191, 0.104, 0.2706, 0.162, 0.2706, 0.2285, 0.01191, 0.2368, 0.01191, 0.1706, 0.2706, 0.1706, 0.2706, 0.2368, 0.01191, 0.2453, 0.01191, 0.1971, 0.2706, 0.05082, 0.2706, 0.02964, 0.01191, 0.03926, 0.01191, 0.07099, 0.2706, 0.2789, 0.2706, 0.2845, 0.01191, 0.2881, 0.01191, 0.2865, 0.2706, 0.2023, 0.2706, 0.2478, 0.01191, 0.2615, 0.01191, 0.2309, 0.2706, 0.02255, 0.2706, 0.01612, 0.01191, 0.02022, 0.01191, 0.0311, 0.2706, 0.2708, 0.2706, 0.2806, 0.01191, 0.2845, 0.01191, 0.2789, 0.2706, 0.2513, 0.2706, 0.2713, 0.01191, 0.2806, 0.01191, 0.2708, 0.2706])
me_plane.materials.append(mat_wings)
me_plane.use_mirror_z = True
me_plane.update()
me_cube_001 = bpy.data.meshes.new('Cube.001')
me_cube_001.from_pydata([(-0.6009, 1.229, 0.3502), (-0.6009, 1.396, 0.4254), (-0.6009, 1.76, 0.3502), (-0.6009, 1.648, 0.4254), (0.6009, 1.229, 0.3502), (0.6009, 1.396, 0.4254), (0.6009, 1.76, 0.3502), (0.6009, 1.648, 0.4254), (0.0, 1.94, 0.3502), (0.0, 1.828, 0.4254), (0.0, 1.05, 0.3502), (0.0, 1.216, 0.4254), (-1.051, 1.584, 0.3765), (-1.051, 1.424, 0.3765), (-1.051, 1.475, 0.3991), (-1.051, 1.55, 0.3991), (1.051, 1.55, 0.3991), (1.051, 1.584, 0.3765), (1.051, 1.424, 0.3765), (1.051, 1.475, 0.3991)], [], [(1, 3, 15, 14), (8, 9, 7, 6), (5, 4, 18, 19), (10, 11, 1, 0), (8, 6, 4, 10), (9, 3, 1, 11), (7, 9, 11, 5), (2, 8, 10, 0), (4, 5, 11, 10), (2, 3, 9, 8), (13, 14, 15, 12), (2, 0, 13, 12), (3, 2, 12, 15), (0, 1, 14, 13), (17, 16, 19, 18), (4, 6, 17, 18), (7, 5, 19, 16), (6, 7, 16, 17)])
_uv = me_cube_001.uv_layers.new(name='UVMap')
_uv.uv.foreach_set('vector', [0.5893, 0.6359, 0.6141, 0.6431, 0.5908, 0.6853, 0.5833, 0.6832, 0.6587, 0.5907, 0.6493, 0.588, 0.6493, 0.5225, 0.6587, 0.5253, 0.6245, 0.5153, 0.6066, 0.51, 0.6395, 0.4706, 0.6449, 0.4722, 0.5714, 0.5652, 0.5893, 0.5705, 0.5893, 0.6359, 0.5714, 0.6307, 0.4584, 0.5653, 0.4943, 0.5105, 0.5476, 0.5263, 0.5476, 0.5919, 0.6493, 0.588, 0.6141, 0.6431, 0.5893, 0.6359, 0.5893, 0.5705, 0.6493, 0.5225, 0.6493, 0.588, 0.5893, 0.5705, 0.6245, 0.5153, 0.4584, 0.6309, 0.4584, 0.5653, 0.5476, 0.5919, 0.5116, 0.6467, 0.6066, 0.51, 0.6245, 0.5153, 0.5893, 0.5705, 0.5714, 0.5652, 0.6235, 0.6459, 0.6141, 0.6431, 0.6493, 0.588, 0.6587, 0.5907, 0.712, 0.5923, 0.7144, 0.5975, 0.7144, 0.6055, 0.712, 0.609, 0.4584, 0.6309, 0.5116, 0.6467, 0.4786, 0.686, 0.4626, 0.6812, 0.6141, 0.6431, 0.6235, 0.6459, 0.5936, 0.6862, 0.5908, 0.6853, 0.5714, 0.6307, 0.5893, 0.6359, 0.5833, 0.6832, 0.5779, 0.6816, 0.712, 0.6328, 0.7144, 0.6363, 0.7144, 0.6442, 0.712, 0.6494, 0.5476, 0.5263, 0.4943, 0.5105, 0.5255, 0.4706, 0.5414, 0.4754, 0.6493, 0.5225, 0.6245, 0.5153, 0.6449, 0.4722, 0.6523, 0.4744, 0.6587, 0.5253, 0.6493, 0.5225, 0.6523, 0.4744, 0.6552, 0.4752])
me_cube_001.materials.append(mat_reartailwing)
me_cube_001.use_mirror_x = True
me_cube_001.use_mirror_z = True
me_cube_001.update()
me_cylinder_001 = bpy.data.meshes.new('Cylinder.001')
me_cylinder_001.from_pydata([(0.0, 2.98e-08, 0.15), (0.0, -0.3, 0.0585), (0.1299, 2.98e-08, 0.075), (0.05066, -0.3, 0.02925), (0.1299, 2.98e-08, -0.075), (0.05066, -0.3, -0.02925), (0.0, 2.98e-08, -0.15), (0.0, -0.3, -0.0585), (0.0, -0.114, 0.1152), (0.0998, -0.114, 0.05762), (0.0998, -0.114, -0.05762), (0.0, -0.114, -0.1152), (0.1626, -0.08954, 0.02632), (0.1626, -0.01628, 0.03427), (0.1626, -0.01628, -0.03427), (0.1626, -0.08954, -0.02632), (0.3205, -0.07339, 0.05762), (0.3205, -0.01628, 0.075), (0.3205, -0.01628, -0.075), (0.3205, -0.07339, -0.05762), (0.7726, -0.02446, 0.03066), (0.7726, -0.01212, 0.04804), (0.7726, -0.01212, -0.03632), (0.7726, -0.02446, -0.01894), (-0.1299, 2.98e-08, 0.075), (-0.05066, -0.3, 0.02925), (-0.1299, 2.98e-08, -0.075), (-0.05066, -0.3, -0.02925), (-0.0998, -0.114, 0.05762), (-0.0998, -0.114, -0.05762), (-0.1626, -0.08954, 0.02632), (-0.1626, -0.01628, 0.03427), (-0.1626, -0.01628, -0.03427), (-0.1626, -0.08954, -0.02632), (-0.3205, -0.07339, 0.05762), (-0.3205, -0.01628, 0.075), (-0.3205, -0.01628, -0.075), (-0.3205, -0.07339, -0.05762), (-0.7726, -0.02446, 0.03066), (-0.7726, -0.01212, 0.04804), (-0.7726, -0.01212, -0.03632), (-0.7726, -0.02446, -0.01894), (0.5466, -0.04893, 0.04414), (0.6973, -0.03262, 0.03515), (0.6973, -0.01282, 0.05253), (0.5466, -0.0142, 0.06152), (0.5466, -0.04893, -0.03828), (0.6973, -0.03262, -0.02539), (0.6973, -0.01282, -0.04277), (0.5466, -0.0142, -0.05566), (0.6219, -0.04077, 0.03965), (0.6219, -0.01351, 0.05703), (0.6219, -0.04077, -0.03183), (0.6219, -0.01351, -0.04921), (-0.5466, -0.04893, 0.04414), (-0.6973, -0.03262, 0.03515), (-0.6973, -0.01282, 0.05253), (-0.5466, -0.0142, 0.06152), (-0.5466, -0.04893, -0.03828), (-0.6973, -0.03262, -0.02539), (-0.6973, -0.01282, -0.04277), (-0.5466, -0.0142, -0.05566), (-0.6219, -0.04077, 0.03965), (-0.6219, -0.01351, 0.05703), (-0.6219, -0.04077, -0.03183), (-0.6219, -0.01351, -0.04921)], [], [(8, 1, 3, 9), (9, 3, 5, 10), (10, 5, 7, 11), (1, 7, 5, 3), (2, 4, 6, 0), (4, 10, 11, 6), (2, 9, 12, 13), (0, 8, 9, 2), (15, 14, 18, 19), (10, 4, 14, 15), (9, 10, 15, 12), (4, 2, 13, 14), (44, 43, 20, 21), (13, 12, 16, 17), (12, 15, 19, 16), (14, 13, 17, 18), (21, 20, 23, 22), (43, 47, 23, 20), (48, 44, 21, 22), (47, 48, 22, 23), (8, 28, 25, 1), (28, 29, 27, 25), (29, 11, 7, 27), (1, 25, 27, 7), (24, 0, 6, 26), (26, 6, 11, 29), (24, 31, 30, 28), (0, 24, 28, 8), (33, 37, 36, 32), (29, 33, 32, 26), (28, 30, 33, 29), (26, 32, 31, 24), (56, 39, 38, 55), (31, 35, 34, 30), (30, 34, 37, 33), (32, 36, 35, 31), (39, 40, 41, 38), (55, 38, 41, 59), (60, 40, 39, 56), (59, 41, 40, 60), (19, 18, 49, 46), (52, 53, 48, 47), (18, 17, 45, 49), (53, 51, 44, 48), (16, 19, 46, 42), (50, 52, 47, 43), (17, 16, 42, 45), (51, 50, 43, 44), (45, 42, 50, 51), (42, 46, 52, 50), (49, 45, 51, 53), (46, 49, 53, 52), (37, 58, 61, 36), (64, 59, 60, 65), (36, 61, 57, 35), (65, 60, 56, 63), (34, 54, 58, 37), (62, 55, 59, 64), (35, 57, 54, 34), (63, 56, 55, 62), (57, 63, 62, 54), (54, 62, 64, 58), (61, 65, 63, 57), (58, 64, 65, 61)])
_uv = me_cylinder_001.uv_layers.new(name='UVMap')
_uv.uv.foreach_set('vector', [0.6883, 0.09307, 0.7087, 0.09314, 0.7096, 0.0976, 0.6902, 0.1019, 0.3119, 0.7071, 0.3148, 0.6872, 0.321, 0.6872, 0.3239, 0.7071, 0.6902, 0.263, 0.7096, 0.2687, 0.7087, 0.2745, 0.6883, 0.2745, 0.1378, 0.7046, 0.1484, 0.7107, 0.1431, 0.7138, 0.1378, 0.7107, 0.1044, 0.6482, 0.08886, 0.6462, 0.08286, 0.6317, 0.114, 0.6358, 0.6783, 0.2595, 0.6902, 0.263, 0.6883, 0.2745, 0.6759, 0.2744, 0.6783, 0.1045, 0.6902, 0.1019, 0.6888, 0.1073, 0.6812, 0.1069, 0.6759, 0.09302, 0.6883, 0.09307, 0.6902, 0.1019, 0.6783, 0.1045, 0.6888, 0.2557, 0.6812, 0.2553, 0.6799, 0.2402, 0.6861, 0.2402, 0.6902, 0.263, 0.6783, 0.2595, 0.6812, 0.2553, 0.6888, 0.2557, 0.4346, 0.541, 0.4225, 0.541, 0.4258, 0.5344, 0.4313, 0.5344, 0.08886, 0.6462, 0.1044, 0.6482, 0.09973, 0.6511, 0.09263, 0.6501, 0.6803, 0.1617, 0.6828, 0.1614, 0.6821, 0.1689, 0.6804, 0.1692, 0.6812, 0.1069, 0.6888, 0.1073, 0.6861, 0.124, 0.6799, 0.124, 0.4313, 0.5344, 0.4258, 0.5344, 0.4225, 0.5179, 0.4346, 0.5179, 0.09263, 0.6501, 0.09973, 0.6511, 0.1018, 0.668, 0.08625, 0.666, 0.7133, 0.7147, 0.712, 0.7129, 0.712, 0.7077, 0.7133, 0.7059, 0.4322, 0.4786, 0.4259, 0.4786, 0.4265, 0.4707, 0.4317, 0.4707, 0.08444, 0.7054, 0.09431, 0.7067, 0.09282, 0.7145, 0.08407, 0.7133, 0.6831, 0.2009, 0.6806, 0.2012, 0.6807, 0.1934, 0.6825, 0.193, 0.6883, 0.09307, 0.6902, 0.08157, 0.7096, 0.08731, 0.7087, 0.09314, 0.2838, 0.7169, 0.2718, 0.7169, 0.2747, 0.6969, 0.2809, 0.6969, 0.6902, 0.2833, 0.6883, 0.2745, 0.7087, 0.2745, 0.7096, 0.279, 0.1378, 0.7046, 0.1431, 0.7015, 0.1484, 0.7046, 0.1484, 0.7107, 0.108, 0.6213, 0.114, 0.6358, 0.08286, 0.6317, 0.09241, 0.6193, 0.6783, 0.2859, 0.6759, 0.2744, 0.6883, 0.2745, 0.6902, 0.2833, 0.6783, 0.07806, 0.6812, 0.07391, 0.6888, 0.07428, 0.6902, 0.08157, 0.6759, 0.09302, 0.6783, 0.07806, 0.6902, 0.08157, 0.6883, 0.09307, 0.6888, 0.2887, 0.6861, 0.3054, 0.6799, 0.3054, 0.6812, 0.2884, 0.6902, 0.2833, 0.6888, 0.2887, 0.6812, 0.2884, 0.6783, 0.2859, 0.6759, 0.4445, 0.6792, 0.4379, 0.6847, 0.4379, 0.6879, 0.4445, 0.09241, 0.6193, 0.09708, 0.6164, 0.1042, 0.6174, 0.108, 0.6213, 0.6803, 0.01999, 0.6804, 0.01223, 0.6821, 0.01191, 0.6828, 0.01973, 0.6812, 0.07391, 0.6799, 0.05882, 0.6861, 0.05884, 0.6888, 0.07428, 0.6792, 0.4379, 0.6759, 0.4214, 0.6879, 0.4214, 0.6847, 0.4379, 0.09708, 0.6164, 0.09502, 0.5995, 0.1106, 0.6016, 0.1042, 0.6174, 0.7133, 0.6733, 0.7133, 0.6821, 0.712, 0.6803, 0.712, 0.6751, 0.6782, 0.382, 0.6787, 0.3742, 0.6839, 0.3742, 0.6846, 0.382, 0.1035, 0.5609, 0.1052, 0.5532, 0.114, 0.5543, 0.1134, 0.5622, 0.6831, 0.3426, 0.6825, 0.35, 0.6807, 0.3503, 0.6806, 0.3428, 0.6861, 0.2402, 0.6799, 0.2402, 0.6803, 0.2168, 0.6843, 0.2166, 0.6837, 0.2088, 0.6805, 0.209, 0.6806, 0.2012, 0.6831, 0.2009, 0.08625, 0.666, 0.1018, 0.668, 0.09731, 0.6912, 0.08516, 0.6896, 0.0848, 0.6975, 0.09581, 0.699, 0.09431, 0.7067, 0.08444, 0.7054, 0.4346, 0.5179, 0.4225, 0.5179, 0.4245, 0.4943, 0.4331, 0.4943, 0.4327, 0.4864, 0.4252, 0.4864, 0.4259, 0.4786, 0.4322, 0.4786, 0.6799, 0.124, 0.6861, 0.124, 0.6841, 0.1464, 0.6801, 0.1466, 0.6802, 0.1541, 0.6835, 0.1539, 0.6828, 0.1614, 0.6803, 0.1617, 0.6801, 0.1466, 0.6841, 0.1464, 0.6835, 0.1539, 0.6802, 0.1541, 0.4331, 0.4943, 0.4245, 0.4943, 0.4252, 0.4864, 0.4327, 0.4864, 0.08516, 0.6896, 0.09731, 0.6912, 0.09581, 0.699, 0.0848, 0.6975, 0.6843, 0.2166, 0.6803, 0.2168, 0.6805, 0.209, 0.6837, 0.2088, 0.6861, 0.3054, 0.6843, 0.3277, 0.6803, 0.3278, 0.6799, 0.3054, 0.6837, 0.3351, 0.6831, 0.3426, 0.6806, 0.3428, 0.6805, 0.3353, 0.09502, 0.5995, 0.1001, 0.5763, 0.1123, 0.5779, 0.1106, 0.6016, 0.1018, 0.5686, 0.1035, 0.5609, 0.1134, 0.5622, 0.1128, 0.5701, 0.6759, 0.4214, 0.6773, 0.3978, 0.6859, 0.3978, 0.6879, 0.4214, 0.6778, 0.3899, 0.6782, 0.382, 0.6846, 0.382, 0.6852, 0.3899, 0.6799, 0.05882, 0.6801, 0.03552, 0.6841, 0.03538, 0.6861, 0.05884, 0.6802, 0.02776, 0.6803, 0.01999, 0.6828, 0.01973, 0.6835, 0.02755, 0.6801, 0.03552, 0.6802, 0.02776, 0.6835, 0.02755, 0.6841, 0.03538, 0.6773, 0.3978, 0.6778, 0.3899, 0.6852, 0.3899, 0.6859, 0.3978, 0.1001, 0.5763, 0.1018, 0.5686, 0.1128, 0.5701, 0.1123, 0.5779, 0.6843, 0.3277, 0.6837, 0.3351, 0.6805, 0.3353, 0.6803, 0.3278])
me_cylinder_001.materials.append(mat_propeller)
me_cylinder_001.use_paint_bone_selection = False
me_cylinder_001.use_paint_mask = True
me_cylinder_001.update()

# ---- objects
ob_plane = bpy.data.objects.new('Plane', me_cube)
ob_light = bpy.data.objects.new('Light', light_light)
ob_camera = bpy.data.objects.new('Camera', cam_camera)
ob_wing = bpy.data.objects.new('Wing', me_plane)
ob_reartailwings = bpy.data.objects.new('RearTailWings', me_cube_001)
ob_propeller = bpy.data.objects.new('Propeller', me_cylinder_001)

# ---- transforms, parenting, visibility, modifiers, constraints
ob_plane.location = (0.0, 0.0, 0.0)
ob_plane.lock_rotations_4d = False
ob_plane.empty_display_type = 'ARROWS'
ob_plane.lineart.crease_threshold = 0.0
ob_plane.use_mesh_mirror_x = True
_m = ob_plane.modifiers.new('Subdivision', 'SUBSURF')
_m.levels = 4
ob_light.location = (0.4192, -0.2183, 7.672)
ob_light.lock_rotations_4d = False
ob_light.empty_display_type = 'ARROWS'
ob_light.color = (0.0, 0.0, 0.0, 0.0)
ob_light.lineart.crease_threshold = 0.0
ob_camera.location = (7.359, -6.926, 4.958)
ob_camera.rotation_euler = (1.109, 0.0, 0.8149)
ob_camera.lock_rotations_4d = False
ob_camera.empty_display_type = 'ARROWS'
ob_camera.color = (0.0, 0.0, 0.0, 0.0)
ob_camera.display_type = 'WIRE'
ob_camera.lineart.crease_threshold = 0.0
ob_wing.parent = ob_plane
ob_wing.location = (0.0, 0.0, 0.0)
ob_wing.rotation_euler = (1.571, -0.0, 1.571)
ob_wing.use_mesh_mirror_z = True
_m = ob_wing.modifiers.new('Subdivision', 'SUBSURF')
_m.levels = 3
ob_reartailwings.parent = ob_plane
ob_reartailwings.location = (0.0, 0.0, 0.0)
ob_reartailwings.use_mesh_mirror_x = True
ob_reartailwings.use_mesh_mirror_z = True
_m = ob_reartailwings.modifiers.new('Subdivision', 'SUBSURF')
_m.levels = 4
ob_propeller.parent = ob_plane
ob_propeller.location = (0.0, -1.86, 0.2)
ob_propeller.rotation_euler = (0.0, 73.34, 0.0)
_m = ob_propeller.modifiers.new('Subdivision', 'SUBSURF')
_m.levels = 4

# ---- collection membership
col_collection.objects.link(ob_plane)
col_collection.objects.link(ob_light)
col_collection.objects.link(ob_camera)
col_collection.objects.link(ob_wing)
col_collection.objects.link(ob_reartailwings)
col_collection.objects.link(ob_propeller)

# ---- scene / render settings (as saved in the file)
scene.camera = ob_camera
scene.frame_start = 1; scene.frame_end = 240; scene.frame_set(43)
scene.render.engine = 'BLENDER_EEVEE_NEXT'
scene.render.image_settings.file_format = 'FFMPEG'
scene.render.image_settings.color_mode = 'RGB'
scene.render.fps = 30
scene.render.use_motion_blur = True
scene.cycles.sampling_pattern = 'TABULATED_SOBOL'
scene.cycles.use_light_tree = False
scene.eevee.use_gtao = True
scene.eevee.use_raytracing = True
scene.view_settings.view_transform = 'Filmic'
bpy.context.view_layer.update()
